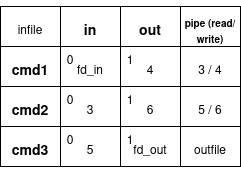

The diagram above was exported from draw.io. Its source (the exported page's mxGraphModel, read from the mxfile embedded in the PNG):
<mxGraphModel dx="96" dy="51" grid="1" gridSize="10" guides="1" tooltips="1" connect="1" arrows="1" fold="1" page="1" pageScale="1" pageWidth="827" pageHeight="1169" math="0" shadow="0">
  <root>
    <mxCell id="0" />
    <mxCell id="1" parent="0" />
    <mxCell id="7xgksyuLgeIk0sP4MtvD-84" value="" style="shape=table;startSize=0;container=1;collapsible=0;childLayout=tableLayout;" vertex="1" parent="1">
      <mxGeometry x="200" y="150" width="240" height="160" as="geometry" />
    </mxCell>
    <mxCell id="7xgksyuLgeIk0sP4MtvD-85" value="" style="shape=tableRow;horizontal=0;startSize=0;swimlaneHead=0;swimlaneBody=0;strokeColor=inherit;top=0;left=0;bottom=0;right=0;collapsible=0;dropTarget=0;fillColor=none;points=[[0,0.5],[1,0.5]];portConstraint=eastwest;" vertex="1" parent="7xgksyuLgeIk0sP4MtvD-84">
      <mxGeometry width="240" height="40" as="geometry" />
    </mxCell>
    <mxCell id="7xgksyuLgeIk0sP4MtvD-86" value="" style="shape=partialRectangle;html=1;whiteSpace=wrap;connectable=0;strokeColor=inherit;overflow=hidden;fillColor=none;top=0;left=0;bottom=0;right=0;pointerEvents=1;" vertex="1" parent="7xgksyuLgeIk0sP4MtvD-85">
      <mxGeometry width="60" height="40" as="geometry">
        <mxRectangle width="60" height="40" as="alternateBounds" />
      </mxGeometry>
    </mxCell>
    <mxCell id="7xgksyuLgeIk0sP4MtvD-87" value="" style="shape=partialRectangle;html=1;whiteSpace=wrap;connectable=0;strokeColor=inherit;overflow=hidden;fillColor=none;top=0;left=0;bottom=0;right=0;pointerEvents=1;" vertex="1" parent="7xgksyuLgeIk0sP4MtvD-85">
      <mxGeometry x="60" width="60" height="40" as="geometry">
        <mxRectangle width="60" height="40" as="alternateBounds" />
      </mxGeometry>
    </mxCell>
    <mxCell id="7xgksyuLgeIk0sP4MtvD-88" value="" style="shape=partialRectangle;html=1;whiteSpace=wrap;connectable=0;strokeColor=inherit;overflow=hidden;fillColor=none;top=0;left=0;bottom=0;right=0;pointerEvents=1;" vertex="1" parent="7xgksyuLgeIk0sP4MtvD-85">
      <mxGeometry x="120" width="60" height="40" as="geometry">
        <mxRectangle width="60" height="40" as="alternateBounds" />
      </mxGeometry>
    </mxCell>
    <mxCell id="7xgksyuLgeIk0sP4MtvD-89" value="" style="shape=partialRectangle;html=1;whiteSpace=wrap;connectable=0;strokeColor=inherit;overflow=hidden;fillColor=none;top=0;left=0;bottom=0;right=0;pointerEvents=1;" vertex="1" parent="7xgksyuLgeIk0sP4MtvD-85">
      <mxGeometry x="180" width="60" height="40" as="geometry">
        <mxRectangle width="60" height="40" as="alternateBounds" />
      </mxGeometry>
    </mxCell>
    <mxCell id="7xgksyuLgeIk0sP4MtvD-90" value="" style="shape=tableRow;horizontal=0;startSize=0;swimlaneHead=0;swimlaneBody=0;strokeColor=inherit;top=0;left=0;bottom=0;right=0;collapsible=0;dropTarget=0;fillColor=none;points=[[0,0.5],[1,0.5]];portConstraint=eastwest;" vertex="1" parent="7xgksyuLgeIk0sP4MtvD-84">
      <mxGeometry y="40" width="240" height="40" as="geometry" />
    </mxCell>
    <mxCell id="7xgksyuLgeIk0sP4MtvD-91" value="" style="shape=partialRectangle;html=1;whiteSpace=wrap;connectable=0;strokeColor=inherit;overflow=hidden;fillColor=none;top=0;left=0;bottom=0;right=0;pointerEvents=1;" vertex="1" parent="7xgksyuLgeIk0sP4MtvD-90">
      <mxGeometry width="60" height="40" as="geometry">
        <mxRectangle width="60" height="40" as="alternateBounds" />
      </mxGeometry>
    </mxCell>
    <mxCell id="7xgksyuLgeIk0sP4MtvD-92" value="" style="shape=partialRectangle;html=1;whiteSpace=wrap;connectable=0;strokeColor=inherit;overflow=hidden;fillColor=none;top=0;left=0;bottom=0;right=0;pointerEvents=1;" vertex="1" parent="7xgksyuLgeIk0sP4MtvD-90">
      <mxGeometry x="60" width="60" height="40" as="geometry">
        <mxRectangle width="60" height="40" as="alternateBounds" />
      </mxGeometry>
    </mxCell>
    <mxCell id="7xgksyuLgeIk0sP4MtvD-93" value="" style="shape=partialRectangle;html=1;whiteSpace=wrap;connectable=0;strokeColor=inherit;overflow=hidden;fillColor=none;top=0;left=0;bottom=0;right=0;pointerEvents=1;" vertex="1" parent="7xgksyuLgeIk0sP4MtvD-90">
      <mxGeometry x="120" width="60" height="40" as="geometry">
        <mxRectangle width="60" height="40" as="alternateBounds" />
      </mxGeometry>
    </mxCell>
    <mxCell id="7xgksyuLgeIk0sP4MtvD-94" value="" style="shape=partialRectangle;html=1;whiteSpace=wrap;connectable=0;strokeColor=inherit;overflow=hidden;fillColor=none;top=0;left=0;bottom=0;right=0;pointerEvents=1;" vertex="1" parent="7xgksyuLgeIk0sP4MtvD-90">
      <mxGeometry x="180" width="60" height="40" as="geometry">
        <mxRectangle width="60" height="40" as="alternateBounds" />
      </mxGeometry>
    </mxCell>
    <mxCell id="7xgksyuLgeIk0sP4MtvD-95" value="" style="shape=tableRow;horizontal=0;startSize=0;swimlaneHead=0;swimlaneBody=0;strokeColor=inherit;top=0;left=0;bottom=0;right=0;collapsible=0;dropTarget=0;fillColor=none;points=[[0,0.5],[1,0.5]];portConstraint=eastwest;" vertex="1" parent="7xgksyuLgeIk0sP4MtvD-84">
      <mxGeometry y="80" width="240" height="40" as="geometry" />
    </mxCell>
    <mxCell id="7xgksyuLgeIk0sP4MtvD-96" value="" style="shape=partialRectangle;html=1;whiteSpace=wrap;connectable=0;strokeColor=inherit;overflow=hidden;fillColor=none;top=0;left=0;bottom=0;right=0;pointerEvents=1;" vertex="1" parent="7xgksyuLgeIk0sP4MtvD-95">
      <mxGeometry width="60" height="40" as="geometry">
        <mxRectangle width="60" height="40" as="alternateBounds" />
      </mxGeometry>
    </mxCell>
    <mxCell id="7xgksyuLgeIk0sP4MtvD-97" value="" style="shape=partialRectangle;html=1;whiteSpace=wrap;connectable=0;strokeColor=inherit;overflow=hidden;fillColor=none;top=0;left=0;bottom=0;right=0;pointerEvents=1;" vertex="1" parent="7xgksyuLgeIk0sP4MtvD-95">
      <mxGeometry x="60" width="60" height="40" as="geometry">
        <mxRectangle width="60" height="40" as="alternateBounds" />
      </mxGeometry>
    </mxCell>
    <mxCell id="7xgksyuLgeIk0sP4MtvD-98" value="" style="shape=partialRectangle;html=1;whiteSpace=wrap;connectable=0;strokeColor=inherit;overflow=hidden;fillColor=none;top=0;left=0;bottom=0;right=0;pointerEvents=1;" vertex="1" parent="7xgksyuLgeIk0sP4MtvD-95">
      <mxGeometry x="120" width="60" height="40" as="geometry">
        <mxRectangle width="60" height="40" as="alternateBounds" />
      </mxGeometry>
    </mxCell>
    <mxCell id="7xgksyuLgeIk0sP4MtvD-99" value="" style="shape=partialRectangle;html=1;whiteSpace=wrap;connectable=0;strokeColor=inherit;overflow=hidden;fillColor=none;top=0;left=0;bottom=0;right=0;pointerEvents=1;" vertex="1" parent="7xgksyuLgeIk0sP4MtvD-95">
      <mxGeometry x="180" width="60" height="40" as="geometry">
        <mxRectangle width="60" height="40" as="alternateBounds" />
      </mxGeometry>
    </mxCell>
    <mxCell id="7xgksyuLgeIk0sP4MtvD-100" value="" style="shape=tableRow;horizontal=0;startSize=0;swimlaneHead=0;swimlaneBody=0;strokeColor=inherit;top=0;left=0;bottom=0;right=0;collapsible=0;dropTarget=0;fillColor=none;points=[[0,0.5],[1,0.5]];portConstraint=eastwest;" vertex="1" parent="7xgksyuLgeIk0sP4MtvD-84">
      <mxGeometry y="120" width="240" height="40" as="geometry" />
    </mxCell>
    <mxCell id="7xgksyuLgeIk0sP4MtvD-101" value="" style="shape=partialRectangle;html=1;whiteSpace=wrap;connectable=0;strokeColor=inherit;overflow=hidden;fillColor=none;top=0;left=0;bottom=0;right=0;pointerEvents=1;" vertex="1" parent="7xgksyuLgeIk0sP4MtvD-100">
      <mxGeometry width="60" height="40" as="geometry">
        <mxRectangle width="60" height="40" as="alternateBounds" />
      </mxGeometry>
    </mxCell>
    <mxCell id="7xgksyuLgeIk0sP4MtvD-102" value="" style="shape=partialRectangle;html=1;whiteSpace=wrap;connectable=0;strokeColor=inherit;overflow=hidden;fillColor=none;top=0;left=0;bottom=0;right=0;pointerEvents=1;" vertex="1" parent="7xgksyuLgeIk0sP4MtvD-100">
      <mxGeometry x="60" width="60" height="40" as="geometry">
        <mxRectangle width="60" height="40" as="alternateBounds" />
      </mxGeometry>
    </mxCell>
    <mxCell id="7xgksyuLgeIk0sP4MtvD-103" value="" style="shape=partialRectangle;html=1;whiteSpace=wrap;connectable=0;strokeColor=inherit;overflow=hidden;fillColor=none;top=0;left=0;bottom=0;right=0;pointerEvents=1;" vertex="1" parent="7xgksyuLgeIk0sP4MtvD-100">
      <mxGeometry x="120" width="60" height="40" as="geometry">
        <mxRectangle width="60" height="40" as="alternateBounds" />
      </mxGeometry>
    </mxCell>
    <mxCell id="7xgksyuLgeIk0sP4MtvD-104" value="" style="shape=partialRectangle;html=1;whiteSpace=wrap;connectable=0;strokeColor=inherit;overflow=hidden;fillColor=none;top=0;left=0;bottom=0;right=0;pointerEvents=1;" vertex="1" parent="7xgksyuLgeIk0sP4MtvD-100">
      <mxGeometry x="180" width="60" height="40" as="geometry">
        <mxRectangle width="60" height="40" as="alternateBounds" />
      </mxGeometry>
    </mxCell>
    <mxCell id="7xgksyuLgeIk0sP4MtvD-105" value="&lt;h3&gt;cmd1&lt;/h3&gt;" style="text;html=1;whiteSpace=wrap;strokeColor=none;fillColor=none;align=center;verticalAlign=middle;rounded=0;" vertex="1" parent="1">
      <mxGeometry x="200" y="200" width="60" height="30" as="geometry" />
    </mxCell>
    <mxCell id="7xgksyuLgeIk0sP4MtvD-106" value="&lt;h3&gt;cmd2&lt;/h3&gt;" style="text;html=1;whiteSpace=wrap;strokeColor=none;fillColor=none;align=center;verticalAlign=middle;rounded=0;" vertex="1" parent="1">
      <mxGeometry x="200" y="240" width="60" height="30" as="geometry" />
    </mxCell>
    <mxCell id="7xgksyuLgeIk0sP4MtvD-107" value="&lt;h3&gt;cmd3&lt;/h3&gt;" style="text;html=1;whiteSpace=wrap;strokeColor=none;fillColor=none;align=center;verticalAlign=middle;rounded=0;" vertex="1" parent="1">
      <mxGeometry x="200" y="280" width="60" height="30" as="geometry" />
    </mxCell>
    <mxCell id="7xgksyuLgeIk0sP4MtvD-108" value="&lt;h3&gt;in&lt;/h3&gt;" style="text;html=1;whiteSpace=wrap;strokeColor=none;fillColor=none;align=center;verticalAlign=middle;rounded=0;" vertex="1" parent="1">
      <mxGeometry x="260" y="160" width="60" height="30" as="geometry" />
    </mxCell>
    <mxCell id="7xgksyuLgeIk0sP4MtvD-109" value="&lt;h3&gt;out&lt;/h3&gt;" style="text;html=1;whiteSpace=wrap;strokeColor=none;fillColor=none;align=center;verticalAlign=middle;rounded=0;" vertex="1" parent="1">
      <mxGeometry x="320" y="160" width="60" height="30" as="geometry" />
    </mxCell>
    <mxCell id="7xgksyuLgeIk0sP4MtvD-110" value="&lt;h3&gt;&lt;font style=&quot;font-size: 10px;&quot;&gt;pipe (read/write)&lt;/font&gt;&lt;/h3&gt;" style="text;html=1;whiteSpace=wrap;strokeColor=none;fillColor=none;align=center;verticalAlign=middle;rounded=0;" vertex="1" parent="1">
      <mxGeometry x="380" y="160" width="60" height="30" as="geometry" />
    </mxCell>
    <mxCell id="7xgksyuLgeIk0sP4MtvD-111" value="0" style="text;html=1;whiteSpace=wrap;strokeColor=none;fillColor=none;align=center;verticalAlign=middle;rounded=0;" vertex="1" parent="1">
      <mxGeometry x="240" y="190" width="60" height="30" as="geometry" />
    </mxCell>
    <mxCell id="7xgksyuLgeIk0sP4MtvD-112" value="1" style="text;html=1;whiteSpace=wrap;strokeColor=none;fillColor=none;align=center;verticalAlign=middle;rounded=0;" vertex="1" parent="1">
      <mxGeometry x="300" y="190" width="60" height="30" as="geometry" />
    </mxCell>
    <mxCell id="7xgksyuLgeIk0sP4MtvD-118" value="0" style="text;html=1;whiteSpace=wrap;strokeColor=none;fillColor=none;align=center;verticalAlign=middle;rounded=0;" vertex="1" parent="1">
      <mxGeometry x="240" y="230" width="60" height="30" as="geometry" />
    </mxCell>
    <mxCell id="7xgksyuLgeIk0sP4MtvD-119" value="1" style="text;html=1;whiteSpace=wrap;strokeColor=none;fillColor=none;align=center;verticalAlign=middle;rounded=0;" vertex="1" parent="1">
      <mxGeometry x="300" y="230" width="60" height="30" as="geometry" />
    </mxCell>
    <mxCell id="7xgksyuLgeIk0sP4MtvD-120" value="0" style="text;html=1;whiteSpace=wrap;strokeColor=none;fillColor=none;align=center;verticalAlign=middle;rounded=0;" vertex="1" parent="1">
      <mxGeometry x="240" y="270" width="60" height="30" as="geometry" />
    </mxCell>
    <mxCell id="7xgksyuLgeIk0sP4MtvD-121" value="1" style="text;html=1;whiteSpace=wrap;strokeColor=none;fillColor=none;align=center;verticalAlign=middle;rounded=0;" vertex="1" parent="1">
      <mxGeometry x="300" y="270" width="60" height="30" as="geometry" />
    </mxCell>
    <mxCell id="7xgksyuLgeIk0sP4MtvD-122" value="fd_in" style="text;html=1;whiteSpace=wrap;strokeColor=none;fillColor=none;align=center;verticalAlign=middle;rounded=0;" vertex="1" parent="1">
      <mxGeometry x="260" y="200" width="60" height="30" as="geometry" />
    </mxCell>
    <mxCell id="7xgksyuLgeIk0sP4MtvD-123" value="4" style="text;html=1;whiteSpace=wrap;strokeColor=none;fillColor=none;align=center;verticalAlign=middle;rounded=0;" vertex="1" parent="1">
      <mxGeometry x="320" y="200" width="60" height="30" as="geometry" />
    </mxCell>
    <mxCell id="7xgksyuLgeIk0sP4MtvD-124" value="3 / 4" style="text;html=1;whiteSpace=wrap;strokeColor=none;fillColor=none;align=center;verticalAlign=middle;rounded=0;" vertex="1" parent="1">
      <mxGeometry x="380" y="200" width="60" height="30" as="geometry" />
    </mxCell>
    <mxCell id="7xgksyuLgeIk0sP4MtvD-125" value="5 / 6" style="text;html=1;whiteSpace=wrap;strokeColor=none;fillColor=none;align=center;verticalAlign=middle;rounded=0;" vertex="1" parent="1">
      <mxGeometry x="380" y="240" width="60" height="30" as="geometry" />
    </mxCell>
    <mxCell id="7xgksyuLgeIk0sP4MtvD-126" value="3" style="text;html=1;whiteSpace=wrap;strokeColor=none;fillColor=none;align=center;verticalAlign=middle;rounded=0;" vertex="1" parent="1">
      <mxGeometry x="260" y="240" width="60" height="30" as="geometry" />
    </mxCell>
    <mxCell id="7xgksyuLgeIk0sP4MtvD-127" value="6" style="text;html=1;whiteSpace=wrap;strokeColor=none;fillColor=none;align=center;verticalAlign=middle;rounded=0;" vertex="1" parent="1">
      <mxGeometry x="320" y="240" width="60" height="30" as="geometry" />
    </mxCell>
    <mxCell id="7xgksyuLgeIk0sP4MtvD-128" value="5" style="text;html=1;whiteSpace=wrap;strokeColor=none;fillColor=none;align=center;verticalAlign=middle;rounded=0;" vertex="1" parent="1">
      <mxGeometry x="260" y="280" width="60" height="30" as="geometry" />
    </mxCell>
    <mxCell id="7xgksyuLgeIk0sP4MtvD-129" value="fd_out" style="text;html=1;whiteSpace=wrap;strokeColor=none;fillColor=none;align=center;verticalAlign=middle;rounded=0;" vertex="1" parent="1">
      <mxGeometry x="320" y="280" width="60" height="30" as="geometry" />
    </mxCell>
    <mxCell id="7xgksyuLgeIk0sP4MtvD-130" value="outfile" style="text;html=1;whiteSpace=wrap;strokeColor=none;fillColor=none;align=center;verticalAlign=middle;rounded=0;" vertex="1" parent="1">
      <mxGeometry x="380" y="280" width="60" height="30" as="geometry" />
    </mxCell>
    <mxCell id="7xgksyuLgeIk0sP4MtvD-131" value="infile" style="text;html=1;whiteSpace=wrap;strokeColor=none;fillColor=none;align=center;verticalAlign=middle;rounded=0;" vertex="1" parent="1">
      <mxGeometry x="200" y="160" width="60" height="30" as="geometry" />
    </mxCell>
  </root>
</mxGraphModel>